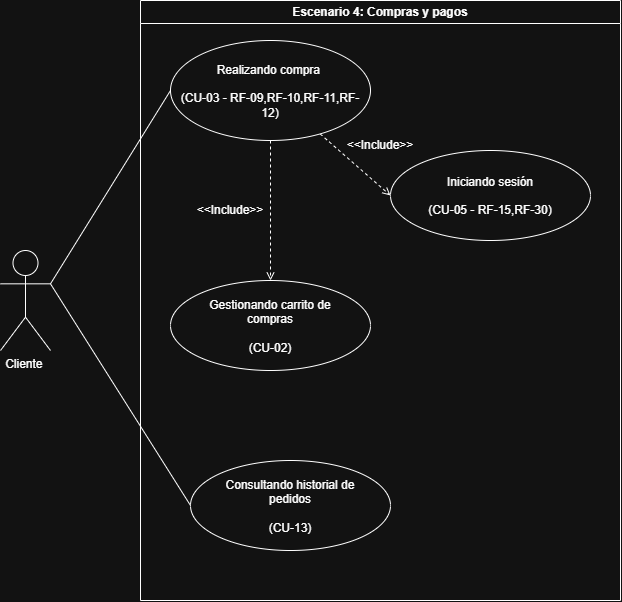

The diagram above was exported from draw.io. Its source (the exported page's mxGraphModel, read from the mxfile embedded in the PNG):
<mxGraphModel dx="1030" dy="626" grid="1" gridSize="10" guides="1" tooltips="1" connect="1" arrows="1" fold="1" page="1" pageScale="1" pageWidth="827" pageHeight="1169" math="0" shadow="0">
  <root>
    <mxCell id="-Y_5I5slVCekoZLy6gAF-0" />
    <mxCell id="-Y_5I5slVCekoZLy6gAF-1" parent="-Y_5I5slVCekoZLy6gAF-0" />
    <mxCell id="-Y_5I5slVCekoZLy6gAF-2" parent="-Y_5I5slVCekoZLy6gAF-1" style="swimlane;whiteSpace=wrap;html=1;" value="Escenario 4: Compras y pagos" vertex="1">
      <mxGeometry height="600" width="480" x="230" y="180" as="geometry" />
    </mxCell>
    <mxCell id="FKaI9LvJ2AHIyoZgFLcv-0" edge="1" parent="-Y_5I5slVCekoZLy6gAF-2" source="-Y_5I5slVCekoZLy6gAF-4" style="rounded=0;orthogonalLoop=1;jettySize=auto;html=1;entryX=0.5;entryY=0;entryDx=0;entryDy=0;endArrow=open;endFill=0;dashed=1;" target="q4Zc6fI252NmUTGvZugI-0">
      <mxGeometry relative="1" as="geometry" />
    </mxCell>
    <mxCell id="FKaI9LvJ2AHIyoZgFLcv-1" edge="1" parent="-Y_5I5slVCekoZLy6gAF-2" source="-Y_5I5slVCekoZLy6gAF-4" style="rounded=0;orthogonalLoop=1;jettySize=auto;html=1;entryX=0;entryY=0.5;entryDx=0;entryDy=0;endArrow=open;endFill=0;dashed=1;" target="N6x0g0iGneiiXTOzWNMF-0">
      <mxGeometry relative="1" as="geometry" />
    </mxCell>
    <mxCell id="-Y_5I5slVCekoZLy6gAF-4" parent="-Y_5I5slVCekoZLy6gAF-2" style="ellipse;whiteSpace=wrap;html=1;shapeInside=1;" value="Realizando compra&amp;nbsp;&lt;br&gt;&lt;br&gt;(CU-03 - RF-09,RF-10,RF-11,RF-12)" vertex="1">
      <mxGeometry height="100" width="200" x="30" y="40" as="geometry" />
    </mxCell>
    <mxCell id="N6x0g0iGneiiXTOzWNMF-0" parent="-Y_5I5slVCekoZLy6gAF-2" style="ellipse;whiteSpace=wrap;html=1;shapeInside=1;fontFamily=Helvetica;fontSize=12;fontColor=default;fontStyle=0;align=center;verticalAlign=middle;" value="Iniciando sesión&lt;br&gt;&lt;br&gt;(CU-05 - RF-15,RF-30)" vertex="1">
      <mxGeometry height="90" width="200" x="250" y="150" as="geometry" />
    </mxCell>
    <mxCell id="q4Zc6fI252NmUTGvZugI-0" parent="-Y_5I5slVCekoZLy6gAF-2" style="ellipse;whiteSpace=wrap;html=1;shapeInside=1;fontFamily=Helvetica;fontSize=12;fontColor=default;fontStyle=0;align=center;verticalAlign=middle;" value="Gestionando carrito de compras&lt;br&gt;&lt;br&gt;(CU-02)" vertex="1">
      <mxGeometry height="90" width="200" x="30" y="280" as="geometry" />
    </mxCell>
    <mxCell id="N6x0g0iGneiiXTOzWNMF-1" parent="-Y_5I5slVCekoZLy6gAF-2" style="ellipse;whiteSpace=wrap;html=1;shapeInside=1;" value="Consultando historial de pedidos&lt;br&gt;&lt;br&gt;(CU-13)" vertex="1">
      <mxGeometry height="90" width="200" x="50" y="460" as="geometry" />
    </mxCell>
    <mxCell id="FKaI9LvJ2AHIyoZgFLcv-3" parent="-Y_5I5slVCekoZLy6gAF-2" style="text;html=1;whiteSpace=wrap;strokeColor=none;fillColor=none;align=center;verticalAlign=middle;rounded=0;" value="&amp;lt;&amp;lt;Include&amp;gt;&amp;gt;" vertex="1">
      <mxGeometry height="30" width="60" x="60" y="195" as="geometry" />
    </mxCell>
    <mxCell id="FKaI9LvJ2AHIyoZgFLcv-2" parent="-Y_5I5slVCekoZLy6gAF-2" style="text;html=1;whiteSpace=wrap;strokeColor=none;fillColor=none;align=center;verticalAlign=middle;rounded=0;" value="&amp;lt;&amp;lt;Include&amp;gt;&amp;gt;" vertex="1">
      <mxGeometry height="30" width="60" x="210" y="130" as="geometry" />
    </mxCell>
    <mxCell id="FKaI9LvJ2AHIyoZgFLcv-4" edge="1" parent="-Y_5I5slVCekoZLy6gAF-1" source="-Y_5I5slVCekoZLy6gAF-9" style="rounded=0;orthogonalLoop=1;jettySize=auto;html=1;entryX=0;entryY=0.5;entryDx=0;entryDy=0;endArrow=none;endFill=0;exitX=1;exitY=0.3333333333333333;exitDx=0;exitDy=0;exitPerimeter=0;" target="-Y_5I5slVCekoZLy6gAF-4">
      <mxGeometry relative="1" as="geometry" />
    </mxCell>
    <mxCell id="FKaI9LvJ2AHIyoZgFLcv-5" edge="1" parent="-Y_5I5slVCekoZLy6gAF-1" source="-Y_5I5slVCekoZLy6gAF-9" style="rounded=0;orthogonalLoop=1;jettySize=auto;html=1;entryX=0;entryY=0.5;entryDx=0;entryDy=0;endArrow=none;endFill=0;exitX=1;exitY=0.3333333333333333;exitDx=0;exitDy=0;exitPerimeter=0;" target="N6x0g0iGneiiXTOzWNMF-1">
      <mxGeometry relative="1" as="geometry" />
    </mxCell>
    <mxCell id="-Y_5I5slVCekoZLy6gAF-9" parent="-Y_5I5slVCekoZLy6gAF-1" style="shape=umlActor;verticalLabelPosition=bottom;verticalAlign=top;html=1;outlineConnect=0;" value="Cliente&amp;nbsp;" vertex="1">
      <mxGeometry height="100" width="50" x="90" y="430" as="geometry" />
    </mxCell>
  </root>
</mxGraphModel>